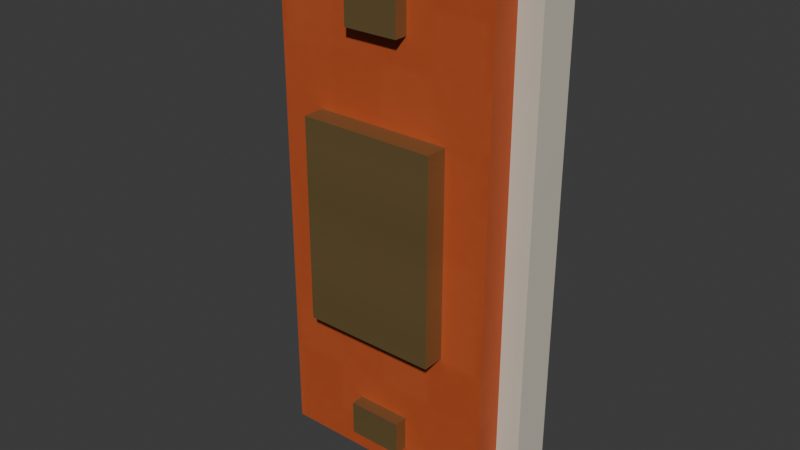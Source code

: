 # Source: retail_door_control_r001.blend  (saved by Blender 4.3.34; exported with 4.5.12 LTS)
import bpy
from mathutils import Matrix  # noqa: F401  (used for matrix-valued properties, if any)

bpy.ops.wm.read_factory_settings(use_empty=True)
scene = bpy.context.scene
scene.name = 'Scene'

# ---- collections
col_collection = bpy.data.collections.new('Collection'); scene.collection.children.link(col_collection)

# ---- images (referenced by path relative to the original .blend; pixels are not part of the script)
import os
ASSET_DIR = os.environ.get("B2B_ASSET_DIR", "")  # directory of the original .blend (textures are referenced by path, not embedded)
HERE = os.path.dirname(os.path.abspath(__file__))  # packed textures are extracted next to this script under _unpacked/

def load_image(name, relpath, width, height, colorspace="sRGB"):
    """Load a texture the original file referenced (path relative to the .blend, or extracted next to this script)."""
    p = next((c for c in (os.path.join(HERE, relpath), os.path.join(ASSET_DIR, relpath)) if relpath and os.path.exists(c)), "")
    if p:
        img = bpy.data.images.load(p, check_existing=True)
        img.name = name
    else:  # same state as the original file: an image datablock whose file is absent (Cycles renders it pink)
        img = bpy.data.images.new(name, width, height)
        img.source = "FILE"
        img.filepath = "//" + (relpath or name)
    img.colorspace_settings.name = colorspace
    return img
img_ivory_enamel_png = load_image('ivory_enamel.png', '_unpacked/ivory_enamel.6871abcc.png', 256, 256, 'sRGB')
img_retail_terracotta_enamel_png = load_image('retail_terracotta_enamel.png', '_unpacked/retail_terracotta_enamel.709491bd.png', 256, 256, 'sRGB')
img_champagne_metal_png = load_image('champagne_metal.png', '_unpacked/champagne_metal.ace1ce44.png', 256, 256, 'sRGB')

# ---- materials (node trees are filled in below, after node groups)
mat_astraea_ivory_enamel = bpy.data.materials.new('ASTRAEA_ivory_enamel')
mat_astraea_ivory_enamel.diffuse_color = (0.8235, 0.8, 0.7333, 1.0)
mat_astraea_retail_terracotta_enamel = bpy.data.materials.new('ASTRAEA_retail_terracotta_enamel')
mat_astraea_retail_terracotta_enamel.diffuse_color = (0.7216, 0.3176, 0.1529, 1.0)
mat_astraea_champagne_metal = bpy.data.materials.new('ASTRAEA_champagne_metal')
mat_astraea_champagne_metal.diffuse_color = (0.6275, 0.5255, 0.3451, 1.0)

# ---- material node trees
mat_astraea_ivory_enamel.use_nodes = True; mat_astraea_ivory_enamel.node_tree.nodes.clear()
_N = mat_astraea_ivory_enamel.node_tree.nodes; _L = mat_astraea_ivory_enamel.node_tree.links
n0 = _N.new('ShaderNodeBsdfPrincipled'); n0.name = 'Principled BSDF'; n0.location = (0, 80)
n0.inputs[2].default_value = 0.68
n1 = _N.new('ShaderNodeTexImage'); n1.name = 'Image Texture'; n1.location = (-320, 80)
n1.image = img_ivory_enamel_png
n2 = _N.new('ShaderNodeOutputMaterial'); n2.name = 'Material Output'; n2.location = (320, 80)
_L.new(n1.outputs[0], n0.inputs[0])
_L.new(n0.outputs[0], n2.inputs[0])
n2.is_active_output = True
mat_astraea_retail_terracotta_enamel.use_nodes = True; mat_astraea_retail_terracotta_enamel.node_tree.nodes.clear()
_N = mat_astraea_retail_terracotta_enamel.node_tree.nodes; _L = mat_astraea_retail_terracotta_enamel.node_tree.links
n0 = _N.new('ShaderNodeBsdfPrincipled'); n0.name = 'Principled BSDF'; n0.location = (0, 0)
n0.inputs[2].default_value = 0.68
n1 = _N.new('ShaderNodeTexImage'); n1.name = 'Image Texture'; n1.location = (0, 0)
n1.image = img_retail_terracotta_enamel_png
n2 = _N.new('ShaderNodeOutputMaterial'); n2.name = 'Material Output'; n2.location = (0, 0)
_L.new(n1.outputs[0], n0.inputs[0])
_L.new(n0.outputs[0], n2.inputs[0])
n2.is_active_output = True
mat_astraea_champagne_metal.use_nodes = True; mat_astraea_champagne_metal.node_tree.nodes.clear()
_N = mat_astraea_champagne_metal.node_tree.nodes; _L = mat_astraea_champagne_metal.node_tree.links
n0 = _N.new('ShaderNodeBsdfPrincipled'); n0.name = 'Principled BSDF'; n0.location = (0, 80)
n0.inputs[1].default_value = 0.72
n0.inputs[2].default_value = 0.47
n1 = _N.new('ShaderNodeTexImage'); n1.name = 'Image Texture'; n1.location = (-320, 80)
n1.image = img_champagne_metal_png
n2 = _N.new('ShaderNodeOutputMaterial'); n2.name = 'Material Output'; n2.location = (320, 80)
_L.new(n1.outputs[0], n0.inputs[0])
_L.new(n0.outputs[0], n2.inputs[0])
n2.is_active_output = True

# ---- world
world_world = bpy.data.worlds.new('World'); scene.world = world_world
world_world.use_nodes = True; world_world.node_tree.nodes.clear()
_N = world_world.node_tree.nodes; _L = world_world.node_tree.links
n0 = _N.new('ShaderNodeOutputWorld'); n0.name = 'World Output'; n0.location = (300, 300)
n1 = _N.new('ShaderNodeBackground'); n1.name = 'Background'; n1.location = (10, 300)
n1.inputs[0].default_value = (0.05088, 0.05088, 0.05088, 1.0)
_L.new(n1.outputs[0], n0.inputs[0])
n0.is_active_output = True
world_world.color = (0.05088, 0.05088, 0.05088)
world_world.sun_shadow_jitter_overblur = 0.0

# ---- meshes
me_control_seatedback = bpy.data.meshes.new('Control_SeatedBack')
me_control_seatedback.from_pydata([(-0.08, 0.0, -0.16), (0.08, 0.0, -0.16), (0.08, 0.0, 0.16), (-0.08, 0.0, 0.16), (-0.08, -0.025, -0.16), (0.08, -0.025, -0.16), (0.08, -0.025, 0.16), (-0.08, -0.025, 0.16)], [], [(0, 3, 2, 1), (4, 5, 6, 7), (0, 1, 5, 4), (1, 2, 6, 5), (2, 3, 7, 6), (3, 0, 4, 7)])
_uv = me_control_seatedback.uv_layers.new(name='metric_material_uv')
_uv.uv.foreach_set('vector', [-0.08, -0.16, -0.08, 0.16, 0.08, 0.16, 0.08, -0.16, -0.08, -0.16, 0.08, -0.16, 0.08, 0.16, -0.08, 0.16, -0.08, 0.0, 0.08, 0.0, 0.08, -0.025, -0.08, -0.025, 0.0, -0.16, 0.0, 0.16, -0.025, 0.16, -0.025, -0.16, 0.08, 0.0, -0.08, 0.0, -0.08, -0.025, 0.08, -0.025, 0.0, 0.16, 0.0, -0.16, -0.025, -0.16, -0.025, 0.16])
me_control_seatedback.materials.append(mat_astraea_ivory_enamel)
me_control_seatedback.update()
me_control_orangereveal = bpy.data.meshes.new('Control_OrangeReveal')
me_control_orangereveal.from_pydata([(-0.066, -0.025, -0.146), (0.066, -0.025, -0.146), (0.066, -0.025, 0.146), (-0.066, -0.025, 0.146), (-0.066, -0.042, -0.146), (0.066, -0.042, -0.146), (0.066, -0.042, 0.146), (-0.066, -0.042, 0.146)], [], [(0, 3, 2, 1), (4, 5, 6, 7), (0, 1, 5, 4), (1, 2, 6, 5), (2, 3, 7, 6), (3, 0, 4, 7)])
_uv = me_control_orangereveal.uv_layers.new(name='metric_material_uv')
_uv.uv.foreach_set('vector', [-0.066, -0.146, -0.066, 0.146, 0.066, 0.146, 0.066, -0.146, -0.066, -0.146, 0.066, -0.146, 0.066, 0.146, -0.066, 0.146, -0.066, -0.025, 0.066, -0.025, 0.066, -0.042, -0.066, -0.042, -0.025, -0.146, -0.025, 0.146, -0.042, 0.146, -0.042, -0.146, 0.066, -0.025, -0.066, -0.025, -0.066, -0.042, 0.066, -0.042, -0.025, 0.146, -0.025, -0.146, -0.042, -0.146, -0.042, 0.146])
me_control_orangereveal.materials.append(mat_astraea_retail_terracotta_enamel)
me_control_orangereveal.update()
me_control_brassbutton = bpy.data.meshes.new('Control_BrassButton')
me_control_brassbutton.from_pydata([(-0.04, -0.042, -0.06), (0.04, -0.042, -0.06), (0.04, -0.042, 0.06), (-0.04, -0.042, 0.06), (-0.04, -0.055, -0.06), (0.04, -0.055, -0.06), (0.04, -0.055, 0.06), (-0.04, -0.055, 0.06)], [], [(0, 3, 2, 1), (4, 5, 6, 7), (0, 1, 5, 4), (1, 2, 6, 5), (2, 3, 7, 6), (3, 0, 4, 7)])
_uv = me_control_brassbutton.uv_layers.new(name='metric_material_uv')
_uv.uv.foreach_set('vector', [-0.04, -0.06, -0.04, 0.06, 0.04, 0.06, 0.04, -0.06, -0.04, -0.06, 0.04, -0.06, 0.04, 0.06, -0.04, 0.06, -0.04, -0.042, 0.04, -0.042, 0.04, -0.055, -0.04, -0.055, -0.042, -0.06, -0.042, 0.06, -0.055, 0.06, -0.055, -0.06, 0.04, -0.042, -0.04, -0.042, -0.04, -0.055, 0.04, -0.055, -0.042, 0.06, -0.042, -0.06, -0.055, -0.06, -0.055, 0.06])
me_control_brassbutton.materials.append(mat_astraea_champagne_metal)
me_control_brassbutton.update()
me_control_fixing__0_12 = bpy.data.meshes.new('Control_Fixing_-0.12')
me_control_fixing__0_12.from_pydata([(-0.016, -0.042, -0.13), (0.016, -0.042, -0.13), (0.016, -0.042, -0.11), (-0.016, -0.042, -0.11), (-0.016, -0.05, -0.13), (0.016, -0.05, -0.13), (0.016, -0.05, -0.11), (-0.016, -0.05, -0.11)], [], [(0, 3, 2, 1), (4, 5, 6, 7), (0, 1, 5, 4), (1, 2, 6, 5), (2, 3, 7, 6), (3, 0, 4, 7)])
_uv = me_control_fixing__0_12.uv_layers.new(name='metric_material_uv')
_uv.uv.foreach_set('vector', [-0.016, -0.13, -0.016, -0.11, 0.016, -0.11, 0.016, -0.13, -0.016, -0.13, 0.016, -0.13, 0.016, -0.11, -0.016, -0.11, -0.016, -0.042, 0.016, -0.042, 0.016, -0.05, -0.016, -0.05, -0.042, -0.13, -0.042, -0.11, -0.05, -0.11, -0.05, -0.13, 0.016, -0.042, -0.016, -0.042, -0.016, -0.05, 0.016, -0.05, -0.042, -0.11, -0.042, -0.13, -0.05, -0.13, -0.05, -0.11])
me_control_fixing__0_12.materials.append(mat_astraea_champagne_metal)
me_control_fixing__0_12.update()
me_control_fixing_0_12 = bpy.data.meshes.new('Control_Fixing_0.12')
me_control_fixing_0_12.from_pydata([(-0.016, -0.042, 0.11), (0.016, -0.042, 0.11), (0.016, -0.042, 0.13), (-0.016, -0.042, 0.13), (-0.016, -0.05, 0.11), (0.016, -0.05, 0.11), (0.016, -0.05, 0.13), (-0.016, -0.05, 0.13)], [], [(0, 3, 2, 1), (4, 5, 6, 7), (0, 1, 5, 4), (1, 2, 6, 5), (2, 3, 7, 6), (3, 0, 4, 7)])
_uv = me_control_fixing_0_12.uv_layers.new(name='metric_material_uv')
_uv.uv.foreach_set('vector', [-0.016, 0.11, -0.016, 0.13, 0.016, 0.13, 0.016, 0.11, -0.016, 0.11, 0.016, 0.11, 0.016, 0.13, -0.016, 0.13, -0.016, -0.042, 0.016, -0.042, 0.016, -0.05, -0.016, -0.05, -0.042, 0.11, -0.042, 0.13, -0.05, 0.13, -0.05, 0.11, 0.016, -0.042, -0.016, -0.042, -0.016, -0.05, 0.016, -0.05, -0.042, 0.13, -0.042, 0.11, -0.05, 0.11, -0.05, 0.13])
me_control_fixing_0_12.materials.append(mat_astraea_champagne_metal)
me_control_fixing_0_12.update()

# ---- objects
ob_control_seatedback = bpy.data.objects.new('Control_SeatedBack', me_control_seatedback)
ob_control_orangereveal = bpy.data.objects.new('Control_OrangeReveal', me_control_orangereveal)
ob_control_brassbutton = bpy.data.objects.new('Control_BrassButton', me_control_brassbutton)
ob_control_fixing__0_12 = bpy.data.objects.new('Control_Fixing_-0.12', me_control_fixing__0_12)
ob_control_fixing_0_12 = bpy.data.objects.new('Control_Fixing_0.12', me_control_fixing_0_12)

# ---- transforms, parenting, visibility, modifiers, constraints
ob_control_seatedback.location = (0.0, 0.0, 0.0)
ob_control_orangereveal.location = (0.0, 0.0, 0.0)
ob_control_brassbutton.location = (0.0, 0.0, 0.0)
ob_control_fixing__0_12.location = (0.0, 0.0, 0.0)
ob_control_fixing_0_12.location = (0.0, 0.0, 0.0)

# ---- collection membership
scene.collection.objects.link(ob_control_seatedback)
scene.collection.objects.link(ob_control_orangereveal)
scene.collection.objects.link(ob_control_brassbutton)
scene.collection.objects.link(ob_control_fixing__0_12)
scene.collection.objects.link(ob_control_fixing_0_12)

# ---- scene / render settings (as saved in the file)
scene.frame_start = 1; scene.frame_end = 250; scene.frame_set(1)
scene.render.engine = 'BLENDER_EEVEE_NEXT'
bpy.context.view_layer.update()

# ---- added for rendering (the .blend has no active camera and no usable light): camera, sun
cam_auto = bpy.data.cameras.new('AutoCamera')
cam_auto.lens = 50.0
cam_auto.sensor_width = 36.0
cam_auto.clip_end = 1000.0
ob_auto_camera = bpy.data.objects.new('AutoCamera', cam_auto)
scene.collection.objects.link(ob_auto_camera)
ob_auto_camera.location = (0.334907, -0.429388, 0.267926)
ob_auto_camera.rotation_euler = (1.09748, -7.21219e-08, 0.694738)
scene.camera = ob_auto_camera
light_auto_sun = bpy.data.lights.new('AutoSun', 'SUN')
light_auto_sun.energy = 3.0
light_auto_sun.angle = 0.0523599
ob_auto_sun = bpy.data.objects.new('AutoSun', light_auto_sun)
scene.collection.objects.link(ob_auto_sun)
ob_auto_sun.rotation_euler = (0.872665, 0.174533, 0.523599)
bpy.context.view_layer.update()
